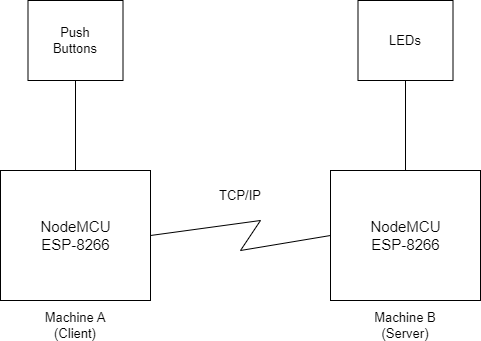

The diagram above was exported from draw.io. Its source (the exported page's mxGraphModel, read from the mxfile embedded in the PNG):
<mxGraphModel dx="868" dy="474" grid="1" gridSize="10" guides="1" tooltips="1" connect="1" arrows="1" fold="1" page="1" pageScale="1" pageWidth="850" pageHeight="1100" math="0" shadow="0">
  <root>
    <mxCell id="0" />
    <mxCell id="1" parent="0" />
    <mxCell id="vlFQTbeskOPbNhkGdsr5-7" value="Machine A&lt;br style=&quot;font-size: 13px;&quot;&gt;(Client)" style="text;html=1;strokeColor=none;fillColor=none;align=center;verticalAlign=middle;whiteSpace=wrap;rounded=0;strokeWidth=1;fontSize=13;" parent="1" vertex="1">
      <mxGeometry x="220" y="460" width="90" height="30" as="geometry" />
    </mxCell>
    <mxCell id="vlFQTbeskOPbNhkGdsr5-8" value="Machine B&lt;br style=&quot;font-size: 13px;&quot;&gt;(Server)" style="text;html=1;strokeColor=none;fillColor=none;align=center;verticalAlign=middle;whiteSpace=wrap;rounded=0;strokeWidth=1;fontSize=13;" parent="1" vertex="1">
      <mxGeometry x="550" y="460" width="90" height="30" as="geometry" />
    </mxCell>
    <mxCell id="vlFQTbeskOPbNhkGdsr5-10" value="" style="rounded=0;whiteSpace=wrap;html=1;strokeWidth=1;fontSize=15;" parent="1" vertex="1">
      <mxGeometry x="190" y="320" width="150" height="130" as="geometry" />
    </mxCell>
    <mxCell id="vlFQTbeskOPbNhkGdsr5-4" value="NodeMCU&lt;br style=&quot;font-size: 15px;&quot;&gt;ESP-8266" style="text;html=1;align=center;verticalAlign=middle;resizable=0;points=[];autosize=1;strokeColor=none;fillColor=none;strokeWidth=1;fontSize=15;" parent="1" vertex="1">
      <mxGeometry x="220" y="360" width="90" height="50" as="geometry" />
    </mxCell>
    <mxCell id="vlFQTbeskOPbNhkGdsr5-11" value="" style="rounded=0;whiteSpace=wrap;html=1;strokeWidth=1;fontSize=15;" parent="1" vertex="1">
      <mxGeometry x="520" y="320" width="150" height="130" as="geometry" />
    </mxCell>
    <mxCell id="vlFQTbeskOPbNhkGdsr5-12" value="NodeMCU&lt;br style=&quot;font-size: 15px;&quot;&gt;ESP-8266" style="text;html=1;align=center;verticalAlign=middle;resizable=0;points=[];autosize=1;strokeColor=none;fillColor=none;strokeWidth=1;fontSize=15;" parent="1" vertex="1">
      <mxGeometry x="550" y="360" width="90" height="50" as="geometry" />
    </mxCell>
    <mxCell id="vlFQTbeskOPbNhkGdsr5-13" value="" style="endArrow=none;html=1;rounded=0;fontSize=15;exitX=1;exitY=0.5;exitDx=0;exitDy=0;entryX=0;entryY=0.5;entryDx=0;entryDy=0;" parent="1" source="vlFQTbeskOPbNhkGdsr5-10" target="vlFQTbeskOPbNhkGdsr5-11" edge="1">
      <mxGeometry width="50" height="50" relative="1" as="geometry">
        <mxPoint x="400" y="510" as="sourcePoint" />
        <mxPoint x="450" y="460" as="targetPoint" />
        <Array as="points">
          <mxPoint x="450" y="370" />
          <mxPoint x="430" y="400" />
        </Array>
      </mxGeometry>
    </mxCell>
    <mxCell id="vlFQTbeskOPbNhkGdsr5-14" value="TCP/IP" style="text;html=1;strokeColor=none;fillColor=none;align=center;verticalAlign=middle;whiteSpace=wrap;rounded=0;strokeWidth=1;fontSize=13;" parent="1" vertex="1">
      <mxGeometry x="400" y="330" width="60" height="30" as="geometry" />
    </mxCell>
    <mxCell id="vlFQTbeskOPbNhkGdsr5-15" value="" style="rounded=0;whiteSpace=wrap;html=1;strokeWidth=1;fontSize=13;" parent="1" vertex="1">
      <mxGeometry x="217.5" y="150" width="95" height="80" as="geometry" />
    </mxCell>
    <mxCell id="vlFQTbeskOPbNhkGdsr5-16" value="Push Buttons" style="text;html=1;strokeColor=none;fillColor=none;align=center;verticalAlign=middle;whiteSpace=wrap;rounded=0;strokeWidth=1;fontSize=13;" parent="1" vertex="1">
      <mxGeometry x="235" y="175" width="60" height="30" as="geometry" />
    </mxCell>
    <mxCell id="vlFQTbeskOPbNhkGdsr5-17" value="" style="rounded=0;whiteSpace=wrap;html=1;strokeWidth=1;fontSize=13;" parent="1" vertex="1">
      <mxGeometry x="547.5" y="150" width="95" height="80" as="geometry" />
    </mxCell>
    <mxCell id="vlFQTbeskOPbNhkGdsr5-18" value="LEDs" style="text;html=1;strokeColor=none;fillColor=none;align=center;verticalAlign=middle;whiteSpace=wrap;rounded=0;strokeWidth=1;fontSize=13;" parent="1" vertex="1">
      <mxGeometry x="565" y="175" width="60" height="30" as="geometry" />
    </mxCell>
    <mxCell id="vlFQTbeskOPbNhkGdsr5-23" value="" style="endArrow=none;html=1;rounded=0;fontSize=13;entryX=0.5;entryY=1;entryDx=0;entryDy=0;exitX=0.5;exitY=0;exitDx=0;exitDy=0;" parent="1" source="vlFQTbeskOPbNhkGdsr5-10" target="vlFQTbeskOPbNhkGdsr5-15" edge="1">
      <mxGeometry width="50" height="50" relative="1" as="geometry">
        <mxPoint x="400" y="350" as="sourcePoint" />
        <mxPoint x="450" y="300" as="targetPoint" />
      </mxGeometry>
    </mxCell>
    <mxCell id="vlFQTbeskOPbNhkGdsr5-24" value="" style="endArrow=none;html=1;rounded=0;fontSize=13;entryX=0.5;entryY=1;entryDx=0;entryDy=0;exitX=0.5;exitY=0;exitDx=0;exitDy=0;" parent="1" source="vlFQTbeskOPbNhkGdsr5-11" target="vlFQTbeskOPbNhkGdsr5-17" edge="1">
      <mxGeometry width="50" height="50" relative="1" as="geometry">
        <mxPoint x="275" y="330" as="sourcePoint" />
        <mxPoint x="275" y="240" as="targetPoint" />
      </mxGeometry>
    </mxCell>
  </root>
</mxGraphModel>